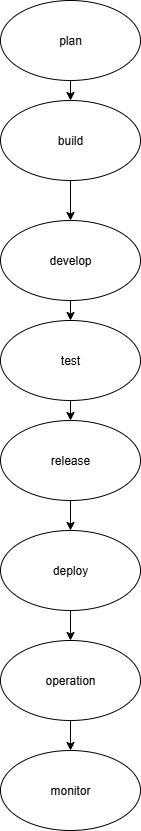

The diagram above was exported from draw.io. Its source (the exported page's mxGraphModel, read from the mxfile embedded in the PNG):
<mxGraphModel dx="1895" dy="1022" grid="1" gridSize="10" guides="1" tooltips="1" connect="1" arrows="1" fold="1" page="1" pageScale="1" pageWidth="850" pageHeight="1100" math="0" shadow="0">
  <root>
    <mxCell id="0" />
    <mxCell id="1" parent="0" />
    <mxCell id="XK4cvTF7ZOgwGoqEIPpi-14" style="edgeStyle=orthogonalEdgeStyle;rounded=0;orthogonalLoop=1;jettySize=auto;html=1;exitX=0.5;exitY=1;exitDx=0;exitDy=0;entryX=0.5;entryY=0;entryDx=0;entryDy=0;" edge="1" parent="1" source="XK4cvTF7ZOgwGoqEIPpi-1" target="XK4cvTF7ZOgwGoqEIPpi-3">
      <mxGeometry relative="1" as="geometry" />
    </mxCell>
    <mxCell id="XK4cvTF7ZOgwGoqEIPpi-1" value="test" style="ellipse;whiteSpace=wrap;html=1;" vertex="1" parent="1">
      <mxGeometry x="310" y="1020" width="140" height="80" as="geometry" />
    </mxCell>
    <mxCell id="XK4cvTF7ZOgwGoqEIPpi-16" style="edgeStyle=orthogonalEdgeStyle;rounded=0;orthogonalLoop=1;jettySize=auto;html=1;exitX=0.5;exitY=1;exitDx=0;exitDy=0;entryX=0.5;entryY=0;entryDx=0;entryDy=0;" edge="1" parent="1" source="XK4cvTF7ZOgwGoqEIPpi-2" target="XK4cvTF7ZOgwGoqEIPpi-9">
      <mxGeometry relative="1" as="geometry" />
    </mxCell>
    <mxCell id="XK4cvTF7ZOgwGoqEIPpi-2" value="deploy" style="ellipse;whiteSpace=wrap;html=1;" vertex="1" parent="1">
      <mxGeometry x="310" y="1230" width="140" height="80" as="geometry" />
    </mxCell>
    <mxCell id="XK4cvTF7ZOgwGoqEIPpi-15" style="edgeStyle=orthogonalEdgeStyle;rounded=0;orthogonalLoop=1;jettySize=auto;html=1;exitX=0.5;exitY=1;exitDx=0;exitDy=0;entryX=0.5;entryY=0;entryDx=0;entryDy=0;" edge="1" parent="1" source="XK4cvTF7ZOgwGoqEIPpi-3" target="XK4cvTF7ZOgwGoqEIPpi-2">
      <mxGeometry relative="1" as="geometry" />
    </mxCell>
    <mxCell id="XK4cvTF7ZOgwGoqEIPpi-3" value="release" style="ellipse;whiteSpace=wrap;html=1;" vertex="1" parent="1">
      <mxGeometry x="310" y="1120" width="140" height="80" as="geometry" />
    </mxCell>
    <mxCell id="XK4cvTF7ZOgwGoqEIPpi-13" style="edgeStyle=orthogonalEdgeStyle;rounded=0;orthogonalLoop=1;jettySize=auto;html=1;exitX=0.5;exitY=1;exitDx=0;exitDy=0;entryX=0.5;entryY=0;entryDx=0;entryDy=0;" edge="1" parent="1" source="XK4cvTF7ZOgwGoqEIPpi-4" target="XK4cvTF7ZOgwGoqEIPpi-1">
      <mxGeometry relative="1" as="geometry" />
    </mxCell>
    <mxCell id="XK4cvTF7ZOgwGoqEIPpi-4" value="develop" style="ellipse;whiteSpace=wrap;html=1;" vertex="1" parent="1">
      <mxGeometry x="310" y="920" width="140" height="80" as="geometry" />
    </mxCell>
    <mxCell id="XK4cvTF7ZOgwGoqEIPpi-12" style="edgeStyle=orthogonalEdgeStyle;rounded=0;orthogonalLoop=1;jettySize=auto;html=1;exitX=0.5;exitY=1;exitDx=0;exitDy=0;entryX=0.5;entryY=0;entryDx=0;entryDy=0;" edge="1" parent="1" source="XK4cvTF7ZOgwGoqEIPpi-5" target="XK4cvTF7ZOgwGoqEIPpi-4">
      <mxGeometry relative="1" as="geometry" />
    </mxCell>
    <mxCell id="XK4cvTF7ZOgwGoqEIPpi-5" value="build" style="ellipse;whiteSpace=wrap;html=1;" vertex="1" parent="1">
      <mxGeometry x="310" y="800" width="140" height="80" as="geometry" />
    </mxCell>
    <mxCell id="XK4cvTF7ZOgwGoqEIPpi-11" style="edgeStyle=orthogonalEdgeStyle;rounded=0;orthogonalLoop=1;jettySize=auto;html=1;exitX=0.5;exitY=1;exitDx=0;exitDy=0;entryX=0.5;entryY=0;entryDx=0;entryDy=0;" edge="1" parent="1" source="XK4cvTF7ZOgwGoqEIPpi-6" target="XK4cvTF7ZOgwGoqEIPpi-5">
      <mxGeometry relative="1" as="geometry" />
    </mxCell>
    <mxCell id="XK4cvTF7ZOgwGoqEIPpi-6" value="plan" style="ellipse;whiteSpace=wrap;html=1;" vertex="1" parent="1">
      <mxGeometry x="310" y="700" width="140" height="80" as="geometry" />
    </mxCell>
    <mxCell id="XK4cvTF7ZOgwGoqEIPpi-8" value="monitor" style="ellipse;whiteSpace=wrap;html=1;" vertex="1" parent="1">
      <mxGeometry x="310" y="1450" width="140" height="80" as="geometry" />
    </mxCell>
    <mxCell id="XK4cvTF7ZOgwGoqEIPpi-17" style="edgeStyle=orthogonalEdgeStyle;rounded=0;orthogonalLoop=1;jettySize=auto;html=1;exitX=0.5;exitY=1;exitDx=0;exitDy=0;entryX=0.5;entryY=0;entryDx=0;entryDy=0;" edge="1" parent="1" source="XK4cvTF7ZOgwGoqEIPpi-9" target="XK4cvTF7ZOgwGoqEIPpi-8">
      <mxGeometry relative="1" as="geometry" />
    </mxCell>
    <mxCell id="XK4cvTF7ZOgwGoqEIPpi-9" value="operation" style="ellipse;whiteSpace=wrap;html=1;" vertex="1" parent="1">
      <mxGeometry x="310" y="1340" width="140" height="80" as="geometry" />
    </mxCell>
  </root>
</mxGraphModel>